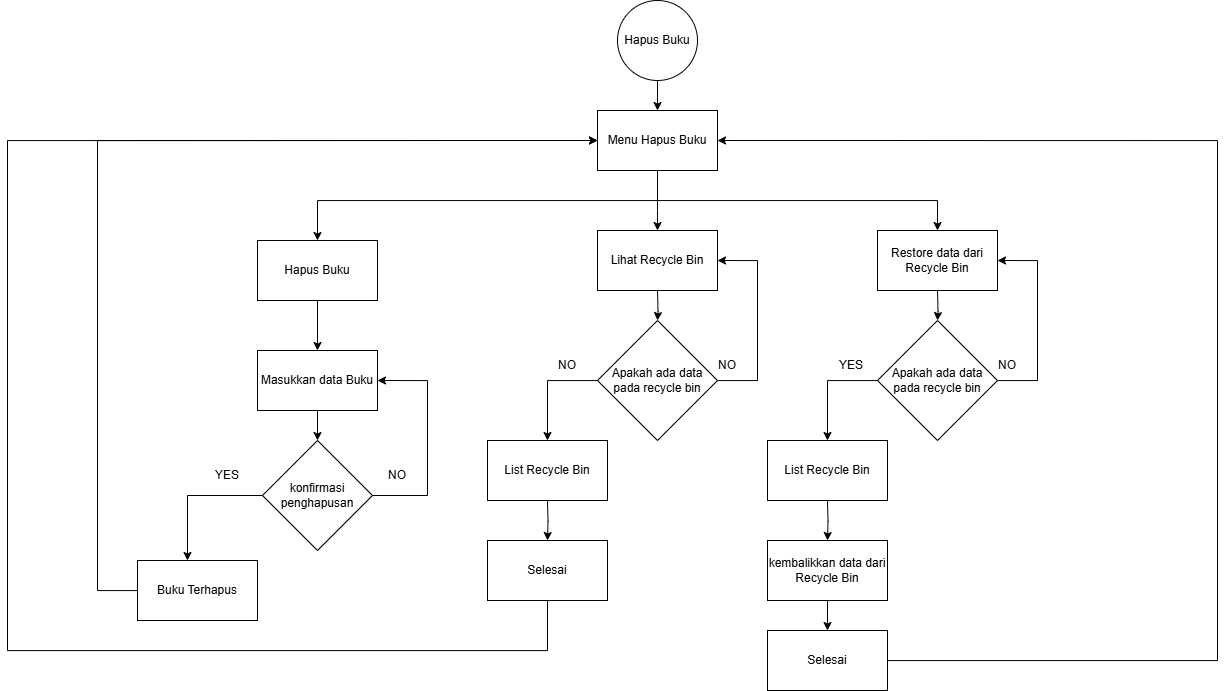

The diagram above was exported from draw.io. Its source (the exported page's mxGraphModel, read from the mxfile embedded in the PNG):
<mxGraphModel dx="1860" dy="595" grid="1" gridSize="10" guides="1" tooltips="1" connect="1" arrows="1" fold="1" page="1" pageScale="1" pageWidth="827" pageHeight="1169" math="0" shadow="0">
  <root>
    <mxCell id="WIyWlLk6GJQsqaUBKTNV-0" />
    <mxCell id="WIyWlLk6GJQsqaUBKTNV-1" parent="WIyWlLk6GJQsqaUBKTNV-0" />
    <mxCell id="W6sxBok7X8V8sa-yZNh8-2" value="" style="edgeStyle=orthogonalEdgeStyle;rounded=0;orthogonalLoop=1;jettySize=auto;html=1;" edge="1" parent="WIyWlLk6GJQsqaUBKTNV-1" source="W6sxBok7X8V8sa-yZNh8-0" target="W6sxBok7X8V8sa-yZNh8-1">
      <mxGeometry relative="1" as="geometry" />
    </mxCell>
    <mxCell id="W6sxBok7X8V8sa-yZNh8-0" value="Hapus Buku" style="ellipse;whiteSpace=wrap;html=1;aspect=fixed;" vertex="1" parent="WIyWlLk6GJQsqaUBKTNV-1">
      <mxGeometry x="180" y="40" width="80" height="80" as="geometry" />
    </mxCell>
    <mxCell id="W6sxBok7X8V8sa-yZNh8-80" style="edgeStyle=orthogonalEdgeStyle;rounded=0;orthogonalLoop=1;jettySize=auto;html=1;entryX=0.5;entryY=0;entryDx=0;entryDy=0;" edge="1" parent="WIyWlLk6GJQsqaUBKTNV-1" source="W6sxBok7X8V8sa-yZNh8-1" target="W6sxBok7X8V8sa-yZNh8-78">
      <mxGeometry relative="1" as="geometry">
        <Array as="points">
          <mxPoint x="220" y="240" />
          <mxPoint x="-120" y="240" />
        </Array>
      </mxGeometry>
    </mxCell>
    <mxCell id="W6sxBok7X8V8sa-yZNh8-104" style="edgeStyle=orthogonalEdgeStyle;rounded=0;orthogonalLoop=1;jettySize=auto;html=1;" edge="1" parent="WIyWlLk6GJQsqaUBKTNV-1" source="W6sxBok7X8V8sa-yZNh8-1" target="W6sxBok7X8V8sa-yZNh8-90">
      <mxGeometry relative="1" as="geometry">
        <Array as="points">
          <mxPoint x="220" y="250" />
          <mxPoint x="220" y="250" />
        </Array>
      </mxGeometry>
    </mxCell>
    <mxCell id="W6sxBok7X8V8sa-yZNh8-119" style="edgeStyle=orthogonalEdgeStyle;rounded=0;orthogonalLoop=1;jettySize=auto;html=1;entryX=0.5;entryY=0;entryDx=0;entryDy=0;" edge="1" parent="WIyWlLk6GJQsqaUBKTNV-1" source="W6sxBok7X8V8sa-yZNh8-1" target="W6sxBok7X8V8sa-yZNh8-111">
      <mxGeometry relative="1" as="geometry">
        <Array as="points">
          <mxPoint x="220" y="240" />
          <mxPoint x="500" y="240" />
        </Array>
      </mxGeometry>
    </mxCell>
    <mxCell id="W6sxBok7X8V8sa-yZNh8-1" value="Menu Hapus Buku" style="whiteSpace=wrap;html=1;" vertex="1" parent="WIyWlLk6GJQsqaUBKTNV-1">
      <mxGeometry x="160" y="150" width="120" height="60" as="geometry" />
    </mxCell>
    <mxCell id="W6sxBok7X8V8sa-yZNh8-75" value="" style="edgeStyle=orthogonalEdgeStyle;rounded=0;orthogonalLoop=1;jettySize=auto;html=1;" edge="1" parent="WIyWlLk6GJQsqaUBKTNV-1" source="W6sxBok7X8V8sa-yZNh8-64">
      <mxGeometry relative="1" as="geometry">
        <mxPoint x="520" y="180" as="targetPoint" />
      </mxGeometry>
    </mxCell>
    <mxCell id="W6sxBok7X8V8sa-yZNh8-77" value="" style="edgeStyle=orthogonalEdgeStyle;rounded=0;orthogonalLoop=1;jettySize=auto;html=1;" edge="1" parent="WIyWlLk6GJQsqaUBKTNV-1" source="W6sxBok7X8V8sa-yZNh8-74">
      <mxGeometry relative="1" as="geometry">
        <mxPoint x="680" y="180" as="targetPoint" />
      </mxGeometry>
    </mxCell>
    <mxCell id="W6sxBok7X8V8sa-yZNh8-82" style="edgeStyle=orthogonalEdgeStyle;rounded=0;orthogonalLoop=1;jettySize=auto;html=1;" edge="1" parent="WIyWlLk6GJQsqaUBKTNV-1" source="W6sxBok7X8V8sa-yZNh8-78" target="W6sxBok7X8V8sa-yZNh8-81">
      <mxGeometry relative="1" as="geometry" />
    </mxCell>
    <mxCell id="W6sxBok7X8V8sa-yZNh8-78" value="Hapus Buku" style="whiteSpace=wrap;html=1;" vertex="1" parent="WIyWlLk6GJQsqaUBKTNV-1">
      <mxGeometry x="-180" y="280" width="120" height="60" as="geometry" />
    </mxCell>
    <mxCell id="W6sxBok7X8V8sa-yZNh8-84" style="edgeStyle=orthogonalEdgeStyle;rounded=0;orthogonalLoop=1;jettySize=auto;html=1;" edge="1" parent="WIyWlLk6GJQsqaUBKTNV-1" source="W6sxBok7X8V8sa-yZNh8-81" target="W6sxBok7X8V8sa-yZNh8-83">
      <mxGeometry relative="1" as="geometry" />
    </mxCell>
    <mxCell id="W6sxBok7X8V8sa-yZNh8-81" value="Masukkan data Buku" style="whiteSpace=wrap;html=1;" vertex="1" parent="WIyWlLk6GJQsqaUBKTNV-1">
      <mxGeometry x="-180" y="390" width="120" height="60" as="geometry" />
    </mxCell>
    <mxCell id="W6sxBok7X8V8sa-yZNh8-85" style="edgeStyle=orthogonalEdgeStyle;rounded=0;orthogonalLoop=1;jettySize=auto;html=1;" edge="1" parent="WIyWlLk6GJQsqaUBKTNV-1" source="W6sxBok7X8V8sa-yZNh8-83" target="W6sxBok7X8V8sa-yZNh8-86">
      <mxGeometry relative="1" as="geometry">
        <mxPoint x="-310" y="640" as="targetPoint" />
        <Array as="points">
          <mxPoint x="-250" y="535" />
        </Array>
      </mxGeometry>
    </mxCell>
    <mxCell id="W6sxBok7X8V8sa-yZNh8-87" style="edgeStyle=orthogonalEdgeStyle;rounded=0;orthogonalLoop=1;jettySize=auto;html=1;entryX=1;entryY=0.5;entryDx=0;entryDy=0;" edge="1" parent="WIyWlLk6GJQsqaUBKTNV-1" source="W6sxBok7X8V8sa-yZNh8-83" target="W6sxBok7X8V8sa-yZNh8-81">
      <mxGeometry relative="1" as="geometry">
        <Array as="points">
          <mxPoint x="-10" y="535" />
          <mxPoint x="-10" y="420" />
        </Array>
      </mxGeometry>
    </mxCell>
    <mxCell id="W6sxBok7X8V8sa-yZNh8-83" value="konfirmasi penghapusan" style="rhombus;whiteSpace=wrap;html=1;" vertex="1" parent="WIyWlLk6GJQsqaUBKTNV-1">
      <mxGeometry x="-175" y="480" width="110" height="110" as="geometry" />
    </mxCell>
    <mxCell id="W6sxBok7X8V8sa-yZNh8-99" style="edgeStyle=orthogonalEdgeStyle;rounded=0;orthogonalLoop=1;jettySize=auto;html=1;entryX=0;entryY=0.5;entryDx=0;entryDy=0;" edge="1" parent="WIyWlLk6GJQsqaUBKTNV-1" source="W6sxBok7X8V8sa-yZNh8-86" target="W6sxBok7X8V8sa-yZNh8-1">
      <mxGeometry relative="1" as="geometry">
        <Array as="points">
          <mxPoint x="-340" y="630" />
          <mxPoint x="-340" y="180" />
        </Array>
      </mxGeometry>
    </mxCell>
    <mxCell id="W6sxBok7X8V8sa-yZNh8-86" value="Buku Terhapus" style="rounded=0;whiteSpace=wrap;html=1;" vertex="1" parent="WIyWlLk6GJQsqaUBKTNV-1">
      <mxGeometry x="-300" y="600" width="120" height="60" as="geometry" />
    </mxCell>
    <mxCell id="W6sxBok7X8V8sa-yZNh8-88" value="YES" style="text;html=1;align=center;verticalAlign=middle;whiteSpace=wrap;rounded=0;" vertex="1" parent="WIyWlLk6GJQsqaUBKTNV-1">
      <mxGeometry x="-240" y="500" width="60" height="30" as="geometry" />
    </mxCell>
    <mxCell id="W6sxBok7X8V8sa-yZNh8-89" value="NO" style="text;html=1;align=center;verticalAlign=middle;whiteSpace=wrap;rounded=0;" vertex="1" parent="WIyWlLk6GJQsqaUBKTNV-1">
      <mxGeometry x="-70" y="500" width="60" height="30" as="geometry" />
    </mxCell>
    <mxCell id="W6sxBok7X8V8sa-yZNh8-96" style="edgeStyle=orthogonalEdgeStyle;rounded=0;orthogonalLoop=1;jettySize=auto;html=1;" edge="1" parent="WIyWlLk6GJQsqaUBKTNV-1" target="W6sxBok7X8V8sa-yZNh8-93">
      <mxGeometry relative="1" as="geometry">
        <mxPoint x="220" y="330" as="sourcePoint" />
      </mxGeometry>
    </mxCell>
    <mxCell id="W6sxBok7X8V8sa-yZNh8-90" value="Lihat Recycle Bin" style="whiteSpace=wrap;html=1;" vertex="1" parent="WIyWlLk6GJQsqaUBKTNV-1">
      <mxGeometry x="160" y="270" width="120" height="60" as="geometry" />
    </mxCell>
    <mxCell id="W6sxBok7X8V8sa-yZNh8-97" style="edgeStyle=orthogonalEdgeStyle;rounded=0;orthogonalLoop=1;jettySize=auto;html=1;" edge="1" parent="WIyWlLk6GJQsqaUBKTNV-1" source="W6sxBok7X8V8sa-yZNh8-93">
      <mxGeometry relative="1" as="geometry">
        <mxPoint x="110" y="480" as="targetPoint" />
        <Array as="points">
          <mxPoint x="110" y="420" />
        </Array>
      </mxGeometry>
    </mxCell>
    <mxCell id="W6sxBok7X8V8sa-yZNh8-103" style="edgeStyle=orthogonalEdgeStyle;rounded=0;orthogonalLoop=1;jettySize=auto;html=1;entryX=1;entryY=0.5;entryDx=0;entryDy=0;" edge="1" parent="WIyWlLk6GJQsqaUBKTNV-1" source="W6sxBok7X8V8sa-yZNh8-93">
      <mxGeometry relative="1" as="geometry">
        <mxPoint x="280" y="300" as="targetPoint" />
        <Array as="points">
          <mxPoint x="320" y="420" />
          <mxPoint x="320" y="300" />
        </Array>
      </mxGeometry>
    </mxCell>
    <mxCell id="W6sxBok7X8V8sa-yZNh8-93" value="Apakah ada data pada recycle bin" style="rhombus;whiteSpace=wrap;html=1;" vertex="1" parent="WIyWlLk6GJQsqaUBKTNV-1">
      <mxGeometry x="160" y="360" width="120" height="120" as="geometry" />
    </mxCell>
    <mxCell id="W6sxBok7X8V8sa-yZNh8-100" style="edgeStyle=orthogonalEdgeStyle;rounded=0;orthogonalLoop=1;jettySize=auto;html=1;" edge="1" parent="WIyWlLk6GJQsqaUBKTNV-1">
      <mxGeometry relative="1" as="geometry">
        <mxPoint x="110" y="580" as="targetPoint" />
        <mxPoint x="110" y="540" as="sourcePoint" />
      </mxGeometry>
    </mxCell>
    <mxCell id="W6sxBok7X8V8sa-yZNh8-98" value="List Recycle Bin" style="rounded=0;whiteSpace=wrap;html=1;" vertex="1" parent="WIyWlLk6GJQsqaUBKTNV-1">
      <mxGeometry x="50" y="480" width="120" height="60" as="geometry" />
    </mxCell>
    <mxCell id="W6sxBok7X8V8sa-yZNh8-102" style="edgeStyle=orthogonalEdgeStyle;rounded=0;orthogonalLoop=1;jettySize=auto;html=1;entryX=0;entryY=0.5;entryDx=0;entryDy=0;" edge="1" parent="WIyWlLk6GJQsqaUBKTNV-1" source="W6sxBok7X8V8sa-yZNh8-101" target="W6sxBok7X8V8sa-yZNh8-1">
      <mxGeometry relative="1" as="geometry">
        <Array as="points">
          <mxPoint x="110" y="690" />
          <mxPoint x="-430" y="690" />
          <mxPoint x="-430" y="180" />
        </Array>
      </mxGeometry>
    </mxCell>
    <mxCell id="W6sxBok7X8V8sa-yZNh8-101" value="Selesai" style="rounded=0;whiteSpace=wrap;html=1;" vertex="1" parent="WIyWlLk6GJQsqaUBKTNV-1">
      <mxGeometry x="50" y="580" width="120" height="60" as="geometry" />
    </mxCell>
    <mxCell id="W6sxBok7X8V8sa-yZNh8-109" value="NO" style="text;html=1;align=center;verticalAlign=middle;whiteSpace=wrap;rounded=0;" vertex="1" parent="WIyWlLk6GJQsqaUBKTNV-1">
      <mxGeometry x="260" y="390" width="60" height="30" as="geometry" />
    </mxCell>
    <mxCell id="W6sxBok7X8V8sa-yZNh8-110" style="edgeStyle=orthogonalEdgeStyle;rounded=0;orthogonalLoop=1;jettySize=auto;html=1;" edge="1" parent="WIyWlLk6GJQsqaUBKTNV-1" target="W6sxBok7X8V8sa-yZNh8-114">
      <mxGeometry relative="1" as="geometry">
        <mxPoint x="500" y="330" as="sourcePoint" />
      </mxGeometry>
    </mxCell>
    <mxCell id="W6sxBok7X8V8sa-yZNh8-111" value="Restore data dari Recycle Bin" style="whiteSpace=wrap;html=1;" vertex="1" parent="WIyWlLk6GJQsqaUBKTNV-1">
      <mxGeometry x="440" y="270" width="120" height="60" as="geometry" />
    </mxCell>
    <mxCell id="W6sxBok7X8V8sa-yZNh8-112" style="edgeStyle=orthogonalEdgeStyle;rounded=0;orthogonalLoop=1;jettySize=auto;html=1;" edge="1" parent="WIyWlLk6GJQsqaUBKTNV-1" source="W6sxBok7X8V8sa-yZNh8-114">
      <mxGeometry relative="1" as="geometry">
        <mxPoint x="390" y="480" as="targetPoint" />
        <Array as="points">
          <mxPoint x="390" y="420" />
        </Array>
      </mxGeometry>
    </mxCell>
    <mxCell id="W6sxBok7X8V8sa-yZNh8-113" style="edgeStyle=orthogonalEdgeStyle;rounded=0;orthogonalLoop=1;jettySize=auto;html=1;entryX=1;entryY=0.5;entryDx=0;entryDy=0;" edge="1" parent="WIyWlLk6GJQsqaUBKTNV-1" source="W6sxBok7X8V8sa-yZNh8-114">
      <mxGeometry relative="1" as="geometry">
        <mxPoint x="560" y="300" as="targetPoint" />
        <Array as="points">
          <mxPoint x="600" y="420" />
          <mxPoint x="600" y="300" />
        </Array>
      </mxGeometry>
    </mxCell>
    <mxCell id="W6sxBok7X8V8sa-yZNh8-114" value="Apakah ada data pada recycle bin" style="rhombus;whiteSpace=wrap;html=1;" vertex="1" parent="WIyWlLk6GJQsqaUBKTNV-1">
      <mxGeometry x="440" y="360" width="120" height="120" as="geometry" />
    </mxCell>
    <mxCell id="W6sxBok7X8V8sa-yZNh8-115" style="edgeStyle=orthogonalEdgeStyle;rounded=0;orthogonalLoop=1;jettySize=auto;html=1;" edge="1" parent="WIyWlLk6GJQsqaUBKTNV-1">
      <mxGeometry relative="1" as="geometry">
        <mxPoint x="390" y="580" as="targetPoint" />
        <mxPoint x="390" y="540" as="sourcePoint" />
      </mxGeometry>
    </mxCell>
    <mxCell id="W6sxBok7X8V8sa-yZNh8-116" value="List Recycle Bin" style="rounded=0;whiteSpace=wrap;html=1;" vertex="1" parent="WIyWlLk6GJQsqaUBKTNV-1">
      <mxGeometry x="330" y="480" width="120" height="60" as="geometry" />
    </mxCell>
    <mxCell id="W6sxBok7X8V8sa-yZNh8-125" style="edgeStyle=orthogonalEdgeStyle;rounded=0;orthogonalLoop=1;jettySize=auto;html=1;" edge="1" parent="WIyWlLk6GJQsqaUBKTNV-1" source="W6sxBok7X8V8sa-yZNh8-117" target="W6sxBok7X8V8sa-yZNh8-126">
      <mxGeometry relative="1" as="geometry">
        <mxPoint x="390" y="700" as="targetPoint" />
      </mxGeometry>
    </mxCell>
    <mxCell id="W6sxBok7X8V8sa-yZNh8-117" value="kembalikkan data dari Recycle Bin" style="rounded=0;whiteSpace=wrap;html=1;" vertex="1" parent="WIyWlLk6GJQsqaUBKTNV-1">
      <mxGeometry x="330" y="580" width="120" height="60" as="geometry" />
    </mxCell>
    <mxCell id="W6sxBok7X8V8sa-yZNh8-118" value="NO" style="text;html=1;align=center;verticalAlign=middle;whiteSpace=wrap;rounded=0;" vertex="1" parent="WIyWlLk6GJQsqaUBKTNV-1">
      <mxGeometry x="540" y="390" width="60" height="30" as="geometry" />
    </mxCell>
    <mxCell id="W6sxBok7X8V8sa-yZNh8-120" value="NO" style="text;html=1;align=center;verticalAlign=middle;whiteSpace=wrap;rounded=0;" vertex="1" parent="WIyWlLk6GJQsqaUBKTNV-1">
      <mxGeometry x="100" y="390" width="60" height="30" as="geometry" />
    </mxCell>
    <mxCell id="W6sxBok7X8V8sa-yZNh8-123" value="YES" style="text;html=1;align=center;verticalAlign=middle;whiteSpace=wrap;rounded=0;" vertex="1" parent="WIyWlLk6GJQsqaUBKTNV-1">
      <mxGeometry x="384" y="390" width="60" height="30" as="geometry" />
    </mxCell>
    <mxCell id="W6sxBok7X8V8sa-yZNh8-127" style="edgeStyle=orthogonalEdgeStyle;rounded=0;orthogonalLoop=1;jettySize=auto;html=1;entryX=1;entryY=0.5;entryDx=0;entryDy=0;" edge="1" parent="WIyWlLk6GJQsqaUBKTNV-1" source="W6sxBok7X8V8sa-yZNh8-126" target="W6sxBok7X8V8sa-yZNh8-1">
      <mxGeometry relative="1" as="geometry">
        <Array as="points">
          <mxPoint x="780" y="700" />
          <mxPoint x="780" y="180" />
        </Array>
      </mxGeometry>
    </mxCell>
    <mxCell id="W6sxBok7X8V8sa-yZNh8-126" value="Selesai" style="rounded=0;whiteSpace=wrap;html=1;" vertex="1" parent="WIyWlLk6GJQsqaUBKTNV-1">
      <mxGeometry x="330" y="670" width="120" height="60" as="geometry" />
    </mxCell>
  </root>
</mxGraphModel>